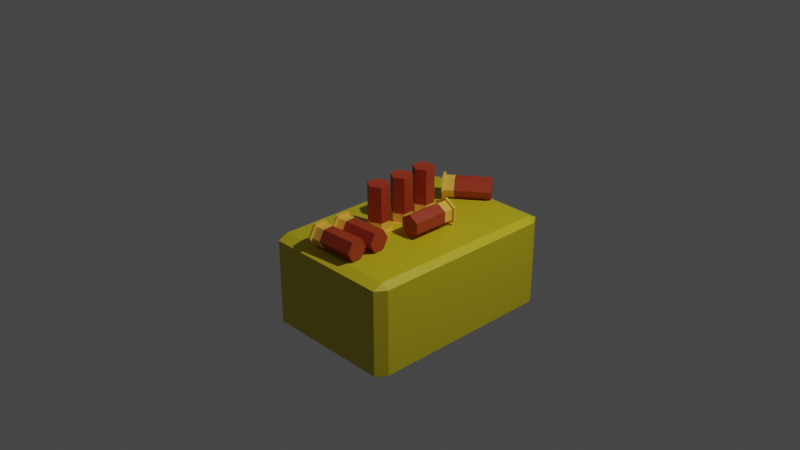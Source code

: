 # Source: ShotgunAmmo_Box.blend  (saved by Blender 2.90.8; exported with 4.5.12 LTS)
import bpy
from mathutils import Matrix  # noqa: F401  (used for matrix-valued properties, if any)

bpy.ops.wm.read_factory_settings(use_empty=True)
scene = bpy.context.scene
scene.name = 'Scene'

# ---- collections
col_collection = bpy.data.collections.new('Collection'); scene.collection.children.link(col_collection)

# ---- materials (node trees are filled in below, after node groups)
mat_yellow_shotgunammobox = bpy.data.materials.new('Yellow_ShotgunAmmoBox')
mat_yellow_shotgunammobox.alpha_threshold = 0.0
mat_yellow_shotgunammobox.use_transparent_shadow = False
mat_yellow_shotgunammobox.line_color = (0.0, 0.0, 0.0, 1.0)
mat_black_shotgunammobox = bpy.data.materials.new('Black_ShotgunAmmoBox')
mat_black_shotgunammobox.use_transparent_shadow = False
mat_yellowscreen_shotgunammobox = bpy.data.materials.new('YellowScreen_ShotgunAmmoBox')
mat_yellowscreen_shotgunammobox.use_transparent_shadow = False
mat_yellow_shotgunbullet = bpy.data.materials.new('Yellow_ShotgunBullet')
mat_yellow_shotgunbullet.use_transparent_shadow = False
mat_red_shotgunbullet = bpy.data.materials.new('Red_ShotgunBullet')
mat_red_shotgunbullet.use_transparent_shadow = False

# ---- material node trees
mat_yellow_shotgunammobox.use_nodes = True; mat_yellow_shotgunammobox.node_tree.nodes.clear()
_N = mat_yellow_shotgunammobox.node_tree.nodes; _L = mat_yellow_shotgunammobox.node_tree.links
n0 = _N.new('ShaderNodeOutputMaterial'); n0.name = 'Material Output'; n0.location = (300, 300)
n1 = _N.new('ShaderNodeBsdfPrincipled'); n1.name = 'Principled BSDF'; n1.location = (10, 300)
n1.distribution = 'GGX'
n1.subsurface_method = 'BURLEY'
n1.inputs[0].default_value = (0.6152, 0.5046, 0.0134, 1.0)
n1.inputs[2].default_value = 0.4
n1.inputs[3].default_value = 1.45
n1.inputs[27].default_value = (0.0, 0.0, 0.0, 1.0)
n1.inputs[28].default_value = 1.0
_L.new(n1.outputs[0], n0.inputs[0])
n0.is_active_output = True
mat_black_shotgunammobox.use_nodes = True; mat_black_shotgunammobox.node_tree.nodes.clear()
_N = mat_black_shotgunammobox.node_tree.nodes; _L = mat_black_shotgunammobox.node_tree.links
n0 = _N.new('ShaderNodeBsdfPrincipled'); n0.name = 'Principled BSDF'; n0.location = (10, 300)
n0.distribution = 'GGX'
n0.subsurface_method = 'BURLEY'
n0.inputs[0].default_value = (0.0, 0.0, 0.0, 1.0)
n0.inputs[3].default_value = 1.45
n0.inputs[27].default_value = (0.0, 0.0, 0.0, 1.0)
n0.inputs[28].default_value = 1.0
n1 = _N.new('ShaderNodeOutputMaterial'); n1.name = 'Material Output'; n1.location = (300, 300)
_L.new(n0.outputs[0], n1.inputs[0])
n1.is_active_output = True
mat_yellowscreen_shotgunammobox.use_nodes = True; mat_yellowscreen_shotgunammobox.node_tree.nodes.clear()
_N = mat_yellowscreen_shotgunammobox.node_tree.nodes; _L = mat_yellowscreen_shotgunammobox.node_tree.links
n0 = _N.new('ShaderNodeBsdfPrincipled'); n0.name = 'Principled BSDF'; n0.location = (10, 300)
n0.distribution = 'GGX'
n0.subsurface_method = 'BURLEY'
n0.inputs[0].default_value = (0.65, 0.533, 0.01396, 1.0)
n0.inputs[3].default_value = 1.45
n0.inputs[27].default_value = (0.0, 0.0, 0.0, 1.0)
n0.inputs[28].default_value = 1.0
n1 = _N.new('ShaderNodeOutputMaterial'); n1.name = 'Material Output'; n1.location = (300, 300)
_L.new(n0.outputs[0], n1.inputs[0])
n1.is_active_output = True
mat_yellow_shotgunbullet.use_nodes = True; mat_yellow_shotgunbullet.node_tree.nodes.clear()
_N = mat_yellow_shotgunbullet.node_tree.nodes; _L = mat_yellow_shotgunbullet.node_tree.links
n0 = _N.new('ShaderNodeBsdfPrincipled'); n0.name = 'Principled BSDF'; n0.location = (10, 300)
n0.distribution = 'GGX'
n0.subsurface_method = 'BURLEY'
n0.inputs[0].default_value = (1.0, 0.5647, 0.07227, 1.0)
n0.inputs[3].default_value = 1.45
n0.inputs[27].default_value = (0.0, 0.0, 0.0, 1.0)
n0.inputs[28].default_value = 1.0
n1 = _N.new('ShaderNodeOutputMaterial'); n1.name = 'Material Output'; n1.location = (300, 300)
_L.new(n0.outputs[0], n1.inputs[0])
n1.is_active_output = True
mat_red_shotgunbullet.use_nodes = True; mat_red_shotgunbullet.node_tree.nodes.clear()
_N = mat_red_shotgunbullet.node_tree.nodes; _L = mat_red_shotgunbullet.node_tree.links
n0 = _N.new('ShaderNodeBsdfPrincipled'); n0.name = 'Principled BSDF'; n0.location = (10, 300)
n0.distribution = 'GGX'
n0.subsurface_method = 'BURLEY'
n0.inputs[0].default_value = (0.4072, 0.04231, 0.01229, 1.0)
n0.inputs[3].default_value = 1.45
n0.inputs[27].default_value = (0.0, 0.0, 0.0, 1.0)
n0.inputs[28].default_value = 1.0
n1 = _N.new('ShaderNodeOutputMaterial'); n1.name = 'Material Output'; n1.location = (300, 300)
_L.new(n0.outputs[0], n1.inputs[0])
n1.is_active_output = True

# ---- world
world_world = bpy.data.worlds.new('World'); scene.world = world_world
world_world.use_nodes = True; world_world.node_tree.nodes.clear()
_N = world_world.node_tree.nodes; _L = world_world.node_tree.links
n0 = _N.new('ShaderNodeOutputWorld'); n0.name = 'World Output'; n0.location = (300, 300)
n1 = _N.new('ShaderNodeBackground'); n1.name = 'Background'; n1.location = (10, 300)
n1.inputs[0].default_value = (0.05088, 0.05088, 0.05088, 1.0)
_L.new(n1.outputs[0], n0.inputs[0])
n0.is_active_output = True
world_world.color = (0.05088, 0.05088, 0.05088)
world_world.use_sun_shadow = False
world_world.sun_shadow_jitter_overblur = 0.0

# ---- cameras
cam_camera = bpy.data.cameras.new('Camera')
cam_camera.clip_end = 100.0
cam_camera.ortho_scale = 7.314

# ---- lights
light_light = bpy.data.lights.new('Light', 'POINT')
light_light.transmission_factor = 0.0
light_light.energy = 1000.0
light_light.shadow_soft_size = 0.1
light_light.shadow_maximum_resolution = 0.006
light_light.use_absolute_resolution = True

# ---- meshes
me_cube = bpy.data.meshes.new('Cube')
me_cube.from_pydata([(0.7816, 1.207, -0.1069), (0.7816, 1.093, -0.05473), (0.8598, 1.093, -0.1069), (0.7816, 1.093, -1.093), (0.7816, 1.207, -1.04), (0.8598, 1.093, -1.04), (0.8598, -0.9484, -0.1069), (0.7816, -0.9484, -0.05473), (0.7816, -1.062, -0.1069), (0.8598, -0.9484, -1.04), (0.7816, -1.062, -1.04), (0.7816, -0.9484, -1.093), (-0.6194, 1.207, -0.1069), (-0.6977, 1.093, -0.1069), (-0.6194, 1.093, -0.05473), (-0.6977, 1.093, -1.04), (-0.6194, 1.207, -1.04), (-0.6194, 1.093, -1.093), (-0.6977, -0.9484, -0.1069), (-0.6194, -1.062, -0.1069), (-0.6194, -0.9484, -0.05473), (-0.6194, -0.9484, -1.093), (-0.6194, -1.062, -1.04), (-0.6977, -0.9484, -1.04), (-0.06135, -0.07308, -0.07677), (-0.06135, -0.1017, -0.04996), (0.06675, -0.147, -0.07677), (0.04198, -0.1613, -0.04996), (0.06674, -0.295, -0.07677), (0.04198, -0.2807, -0.04996), (-0.06135, -0.3689, -0.07677), (-0.06135, -0.3403, -0.04996), (-0.1894, -0.295, -0.07677), (-0.1647, -0.2807, -0.04996), (-0.1894, -0.147, -0.07677), (-0.1647, -0.1613, -0.04996), (0.06675, -0.147, -0.04996), (-0.06135, -0.07308, -0.04996), (0.06674, -0.295, -0.04996), (-0.06135, -0.3689, -0.04996), (-0.1894, -0.295, -0.04996), (-0.1894, -0.147, -0.04996), (0.04198, -0.1613, 0.4443), (-0.06135, -0.1017, 0.4443), (0.04198, -0.2807, 0.4443), (-0.06135, -0.3403, 0.4443), (-0.1647, -0.2807, 0.4443), (-0.1647, -0.1613, 0.4443), (-0.1647, -0.1613, 0.0513), (-0.06135, -0.1017, 0.0513), (-0.06135, -0.3403, 0.0513), (-0.1647, -0.2807, 0.0513), (0.04198, -0.1613, 0.0513), (0.04198, -0.2807, 0.0513), (-0.06135, 0.2404, -0.07677), (-0.06135, 0.2118, -0.04996), (0.06675, 0.1664, -0.07677), (0.04198, 0.1521, -0.04996), (0.06674, 0.01852, -0.07677), (0.04198, 0.03282, -0.04996), (-0.06135, -0.05544, -0.07677), (-0.06135, -0.02684, -0.04996), (-0.1894, 0.01852, -0.07677), (-0.1647, 0.03282, -0.04996), (-0.1894, 0.1664, -0.07677), (-0.1647, 0.1521, -0.04996), (0.06675, 0.1664, -0.04996), (-0.06135, 0.2404, -0.04996), (0.06674, 0.01852, -0.04996), (-0.06135, -0.05544, -0.04996), (-0.1894, 0.01852, -0.04996), (-0.1894, 0.1664, -0.04996), (0.04198, 0.1521, 0.4443), (-0.06135, 0.2118, 0.4443), (0.04198, 0.03282, 0.4443), (-0.06135, -0.02684, 0.4443), (-0.1647, 0.03282, 0.4443), (-0.1647, 0.1521, 0.4443), (-0.1647, 0.1521, 0.0513), (-0.06135, 0.2118, 0.0513), (-0.06135, -0.02684, 0.0513), (-0.1647, 0.03282, 0.0513), (0.04198, 0.1521, 0.0513), (0.04198, 0.03282, 0.0513), (0.3033, 0.376, 0.2242), (0.3033, 0.3492, 0.1956), (0.4314, 0.376, 0.1502), (0.4066, 0.3492, 0.1359), (0.4314, 0.376, 0.002306), (0.4066, 0.3492, 0.0166), (0.3033, 0.376, -0.07165), (0.3033, 0.3492, -0.04305), (0.1752, 0.376, 0.002306), (0.1999, 0.3492, 0.0166), (0.1752, 0.376, 0.1502), (0.1999, 0.3492, 0.1359), (0.4314, 0.3492, 0.1502), (0.3033, 0.3492, 0.2242), (0.4314, 0.3492, 0.002306), (0.3033, 0.3492, -0.07165), (0.1752, 0.3492, 0.002306), (0.1752, 0.3492, 0.1502), (0.4066, -0.145, 0.1359), (0.3033, -0.145, 0.1956), (0.4066, -0.145, 0.0166), (0.3033, -0.145, -0.04305), (0.1999, -0.145, 0.0166), (0.1999, -0.145, 0.1359), (0.1999, 0.2479, 0.1359), (0.3033, 0.2479, 0.1956), (0.3033, 0.2479, -0.04305), (0.1999, 0.2479, 0.0166), (0.4066, 0.2479, 0.1359), (0.4066, 0.2479, 0.0166), (-0.06135, 0.5474, -0.07677), (-0.06135, 0.5188, -0.04996), (0.06675, 0.4735, -0.07677), (0.04198, 0.4592, -0.04996), (0.06674, 0.3256, -0.07677), (0.04198, 0.3399, -0.04996), (-0.06135, 0.2516, -0.07677), (-0.06135, 0.2802, -0.04996), (-0.1894, 0.3256, -0.07677), (-0.1647, 0.3399, -0.04996), (-0.1894, 0.4735, -0.07677), (-0.1647, 0.4592, -0.04996), (0.06675, 0.4735, -0.04996), (-0.06135, 0.5474, -0.04996), (0.06674, 0.3256, -0.04996), (-0.06135, 0.2516, -0.04996), (-0.1894, 0.3256, -0.04996), (-0.1894, 0.4735, -0.04996), (0.04198, 0.4592, 0.4443), (-0.06135, 0.5188, 0.4443), (0.04198, 0.3399, 0.4443), (-0.06135, 0.2802, 0.4443), (-0.1647, 0.3399, 0.4443), (-0.1647, 0.4592, 0.4443), (-0.1647, 0.4592, 0.0513), (-0.06135, 0.5188, 0.0513), (-0.06135, 0.2802, 0.0513), (-0.1647, 0.3399, 0.0513), (0.04198, 0.4592, 0.0513), (0.04198, 0.3399, 0.0513), (-0.2633, 0.9183, 0.06378), (-0.2245, 0.9124, 0.06378), (-0.2175, 0.8602, -0.06432), (-0.1876, 0.8655, -0.03955), (-0.1261, 0.7439, -0.06432), (-0.1138, 0.7717, -0.03955), (-0.08035, 0.6858, 0.06378), (-0.07696, 0.7248, 0.06378), (-0.1261, 0.7439, 0.1919), (-0.1138, 0.7717, 0.1671), (-0.2175, 0.8602, 0.1919), (-0.1876, 0.8655, 0.1671), (-0.1965, 0.8767, -0.06432), (-0.2422, 0.9349, 0.06378), (-0.105, 0.7605, -0.06432), (-0.05928, 0.7024, 0.06378), (-0.105, 0.7605, 0.1919), (-0.1965, 0.8767, 0.1919), (0.2008, 1.171, -0.03955), (0.1639, 1.218, 0.06378), (0.2746, 1.077, -0.03955), (0.3115, 1.03, 0.06378), (0.2746, 1.077, 0.1671), (0.2008, 1.171, 0.1671), (-0.108, 0.9281, 0.1671), (-0.1449, 0.975, 0.06378), (0.002622, 0.7875, 0.06378), (-0.03427, 0.8343, 0.1671), (-0.108, 0.9281, -0.03955), (-0.03427, 0.8343, -0.03955), (-0.2136, -0.726, 0.06378), (-0.1851, -0.7529, 0.06378), (-0.2092, -0.7998, -0.06432), (-0.1816, -0.8125, -0.03955), (-0.2003, -0.9474, -0.06432), (-0.1744, -0.9316, -0.03955), (-0.1959, -1.021, 0.06378), (-0.1708, -0.9911, 0.06378), (-0.2003, -0.9474, 0.1919), (-0.1744, -0.9316, 0.1671), (-0.2092, -0.7998, 0.1919), (-0.1816, -0.8125, 0.1671), (-0.1824, -0.7982, -0.06432), (-0.1869, -0.7244, 0.06378), (-0.1735, -0.9458, -0.06432), (-0.1691, -1.02, 0.06378), (-0.1735, -0.9458, 0.1919), (-0.1824, -0.7982, 0.1919), (0.3118, -0.7828, -0.03955), (0.3082, -0.7233, 0.06378), (0.3189, -0.9019, -0.03955), (0.3225, -0.9615, 0.06378), (0.3189, -0.9019, 0.1671), (0.3118, -0.7828, 0.1671), (-0.08048, -0.8064, 0.1671), (-0.08406, -0.7468, 0.06378), (-0.06975, -0.985, 0.06378), (-0.07333, -0.9255, 0.1671), (-0.08048, -0.8064, -0.03955), (-0.07333, -0.9255, -0.03955), (-0.2074, -0.4489, 0.06378), (-0.1789, -0.4759, 0.06378), (-0.203, -0.5227, -0.06432), (-0.1754, -0.5354, -0.03955), (-0.1941, -0.6704, -0.06432), (-0.1682, -0.6545, -0.03955), (-0.1897, -0.7442, 0.06378), (-0.1646, -0.7141, 0.06378), (-0.1941, -0.6704, 0.1919), (-0.1682, -0.6545, 0.1671), (-0.203, -0.5227, 0.1919), (-0.1754, -0.5354, 0.1671), (-0.1762, -0.5211, -0.06432), (-0.1806, -0.4473, 0.06378), (-0.1673, -0.6688, -0.06432), (-0.1629, -0.7426, 0.06378), (-0.1673, -0.6688, 0.1919), (-0.1762, -0.5211, 0.1919), (0.318, -0.5058, -0.03955), (0.3144, -0.4462, 0.06378), (0.3251, -0.6249, -0.03955), (0.3287, -0.6844, 0.06378), (0.3251, -0.6249, 0.1671), (0.318, -0.5058, 0.1671), (-0.07427, -0.5293, 0.1671), (-0.07785, -0.4698, 0.06378), (-0.06354, -0.708, 0.06378), (-0.06712, -0.6484, 0.1671), (-0.07427, -0.5293, -0.03955), (-0.06712, -0.6484, -0.03955)], [], [(17, 3, 11, 21), (23, 18, 13, 15), (10, 8, 19, 22), (1, 14, 20, 7), (5, 2, 6, 9), (0, 1, 2), (3, 4, 5), (6, 7, 8), (9, 10, 11), (12, 13, 14), (15, 16, 17), (18, 19, 20), (21, 22, 23), (17, 21, 23, 15), (3, 17, 16, 4), (2, 5, 4, 0), (22, 19, 18, 23), (8, 10, 9, 6), (12, 16, 15, 13), (7, 20, 19, 8), (1, 7, 6, 2), (21, 11, 10, 22), (20, 14, 13, 18), (14, 1, 0, 12), (11, 3, 5, 9), (16, 12, 0, 4), (24, 37, 36, 26), (26, 36, 38, 28), (28, 38, 39, 30), (30, 39, 40, 32), (49, 48, 47, 43), (32, 40, 41, 34), (34, 41, 37, 24), (24, 26, 28, 30, 32, 34), (25, 27, 36, 37), (27, 29, 38, 36), (29, 31, 39, 38), (31, 33, 40, 39), (33, 35, 41, 40), (35, 25, 37, 41), (42, 43, 47, 46, 45, 44), (51, 50, 45, 46), (53, 52, 42, 44), (48, 51, 46, 47), (50, 53, 44, 45), (52, 49, 43, 42), (27, 25, 49, 52), (31, 29, 53, 50), (35, 33, 51, 48), (29, 27, 52, 53), (33, 31, 50, 51), (25, 35, 48, 49), (54, 67, 66, 56), (56, 66, 68, 58), (58, 68, 69, 60), (60, 69, 70, 62), (79, 78, 77, 73), (62, 70, 71, 64), (64, 71, 67, 54), (54, 56, 58, 60, 62, 64), (55, 57, 66, 67), (57, 59, 68, 66), (59, 61, 69, 68), (61, 63, 70, 69), (63, 65, 71, 70), (65, 55, 67, 71), (72, 73, 77, 76, 75, 74), (81, 80, 75, 76), (83, 82, 72, 74), (78, 81, 76, 77), (80, 83, 74, 75), (82, 79, 73, 72), (57, 55, 79, 82), (61, 59, 83, 80), (65, 63, 81, 78), (59, 57, 82, 83), (63, 61, 80, 81), (55, 65, 78, 79), (84, 97, 96, 86), (86, 96, 98, 88), (88, 98, 99, 90), (90, 99, 100, 92), (109, 108, 107, 103), (92, 100, 101, 94), (94, 101, 97, 84), (84, 86, 88, 90, 92, 94), (85, 87, 96, 97), (87, 89, 98, 96), (89, 91, 99, 98), (91, 93, 100, 99), (93, 95, 101, 100), (95, 85, 97, 101), (102, 103, 107, 106, 105, 104), (111, 110, 105, 106), (113, 112, 102, 104), (108, 111, 106, 107), (110, 113, 104, 105), (112, 109, 103, 102), (87, 85, 109, 112), (91, 89, 113, 110), (95, 93, 111, 108), (89, 87, 112, 113), (93, 91, 110, 111), (85, 95, 108, 109), (114, 127, 126, 116), (116, 126, 128, 118), (118, 128, 129, 120), (120, 129, 130, 122), (139, 138, 137, 133), (122, 130, 131, 124), (124, 131, 127, 114), (114, 116, 118, 120, 122, 124), (115, 117, 126, 127), (117, 119, 128, 126), (119, 121, 129, 128), (121, 123, 130, 129), (123, 125, 131, 130), (125, 115, 127, 131), (132, 133, 137, 136, 135, 134), (141, 140, 135, 136), (143, 142, 132, 134), (138, 141, 136, 137), (140, 143, 134, 135), (142, 139, 133, 132), (117, 115, 139, 142), (121, 119, 143, 140), (125, 123, 141, 138), (119, 117, 142, 143), (123, 121, 140, 141), (115, 125, 138, 139), (144, 157, 156, 146), (146, 156, 158, 148), (148, 158, 159, 150), (150, 159, 160, 152), (169, 168, 167, 163), (152, 160, 161, 154), (154, 161, 157, 144), (144, 146, 148, 150, 152, 154), (145, 147, 156, 157), (147, 149, 158, 156), (149, 151, 159, 158), (151, 153, 160, 159), (153, 155, 161, 160), (155, 145, 157, 161), (162, 163, 167, 166, 165, 164), (171, 170, 165, 166), (173, 172, 162, 164), (168, 171, 166, 167), (170, 173, 164, 165), (172, 169, 163, 162), (147, 145, 169, 172), (151, 149, 173, 170), (155, 153, 171, 168), (149, 147, 172, 173), (153, 151, 170, 171), (145, 155, 168, 169), (174, 187, 186, 176), (176, 186, 188, 178), (178, 188, 189, 180), (180, 189, 190, 182), (199, 198, 197, 193), (182, 190, 191, 184), (184, 191, 187, 174), (174, 176, 178, 180, 182, 184), (175, 177, 186, 187), (177, 179, 188, 186), (179, 181, 189, 188), (181, 183, 190, 189), (183, 185, 191, 190), (185, 175, 187, 191), (192, 193, 197, 196, 195, 194), (201, 200, 195, 196), (203, 202, 192, 194), (198, 201, 196, 197), (200, 203, 194, 195), (202, 199, 193, 192), (177, 175, 199, 202), (181, 179, 203, 200), (185, 183, 201, 198), (179, 177, 202, 203), (183, 181, 200, 201), (175, 185, 198, 199), (204, 217, 216, 206), (206, 216, 218, 208), (208, 218, 219, 210), (210, 219, 220, 212), (229, 228, 227, 223), (212, 220, 221, 214), (214, 221, 217, 204), (204, 206, 208, 210, 212, 214), (205, 207, 216, 217), (207, 209, 218, 216), (209, 211, 219, 218), (211, 213, 220, 219), (213, 215, 221, 220), (215, 205, 217, 221), (222, 223, 227, 226, 225, 224), (231, 230, 225, 226), (233, 232, 222, 224), (228, 231, 226, 227), (230, 233, 224, 225), (232, 229, 223, 222), (207, 205, 229, 232), (211, 209, 233, 230), (215, 213, 231, 228), (209, 207, 232, 233), (213, 211, 230, 231), (205, 215, 228, 229)])
me_cube.polygons.foreach_set('material_index', [0, 0, 0, 0, 0, 2, 2, 2, 2, 2, 2, 2, 2, 2, 2, 2, 2, 2, 2, 2, 2, 2, 2, 2, 2, 0, 3, 3, 3, 3, 4, 3, 3, 3, 3, 3, 3, 3, 3, 3, 4, 4, 4, 4, 4, 4, 3, 3, 3, 3, 3, 3, 3, 3, 3, 3, 4, 3, 3, 3, 3, 3, 3, 3, 3, 3, 4, 4, 4, 4, 4, 4, 3, 3, 3, 3, 3, 3, 3, 3, 3, 3, 4, 3, 3, 3, 3, 3, 3, 3, 3, 3, 4, 4, 4, 4, 4, 4, 3, 3, 3, 3, 3, 3, 3, 3, 3, 3, 4, 3, 3, 3, 3, 3, 3, 3, 3, 3, 4, 4, 4, 4, 4, 4, 3, 3, 3, 3, 3, 3, 3, 3, 3, 3, 4, 3, 3, 3, 3, 3, 3, 3, 3, 3, 4, 4, 4, 4, 4, 4, 3, 3, 3, 3, 3, 3, 3, 3, 3, 3, 4, 3, 3, 3, 3, 3, 3, 3, 3, 3, 4, 4, 4, 4, 4, 4, 3, 3, 3, 3, 3, 3, 3, 3, 3, 3, 4, 3, 3, 3, 3, 3, 3, 3, 3, 3, 4, 4, 4, 4, 4, 4, 3, 3, 3, 3, 3, 3])
_uv = me_cube.uv_layers.new(name='UVMap')
_uv.uv.foreach_set('vector', [0.1376, 0.5126, 0.3624, 0.5126, 0.3624, 0.7374, 0.1376, 0.7374, 0.3876, 0.01256, 0.6124, 0.01256, 0.6124, 0.2374, 0.3876, 0.2374, 0.3876, 0.7626, 0.6124, 0.7626, 0.6124, 0.9874, 0.3876, 0.9874, 0.6376, 0.5126, 0.8624, 0.5126, 0.8624, 0.7374, 0.6376, 0.7374, 0.3876, 0.5126, 0.6124, 0.5126, 0.6124, 0.7374, 0.3876, 0.7374, 0.6124, 0.4874, 0.625, 0.4874, 0.6124, 0.5, 0.375, 0.4874, 0.375, 0.4874, 0.3876, 0.5, 0.6124, 0.7374, 0.625, 0.7374, 0.6124, 0.75, 0.3876, 0.75, 0.375, 0.7626, 0.375, 0.7626, 0.6124, 0.25, 0.6124, 0.25, 0.625, 0.2374, 0.3876, 0.2374, 0.3876, 0.25, 0.375, 0.2374, 0.6124, 0.01256, 0.6124, 0.0, 0.625, 0.01256, 0.375, 0.9874, 0.375, 0.9874, 0.3876, 1.0, 0.375, 0.2374, 0.375, 0.01256, 0.3876, 0.01256, 0.3876, 0.2374, 0.375, 0.4874, 0.375, 0.2626, 0.3876, 0.2626, 0.3876, 0.4874, 0.6124, 0.5126, 0.3876, 0.5126, 0.3876, 0.4874, 0.6124, 0.4874, 0.3876, 0.0, 0.6124, 0.0, 0.6124, 0.01256, 0.3876, 0.01256, 0.6124, 0.7626, 0.3876, 0.7626, 0.3876, 0.7374, 0.6124, 0.7374, 0.6124, 0.2626, 0.3876, 0.2626, 0.3876, 0.2374, 0.6124, 0.2374, 0.625, 0.7626, 0.625, 0.9874, 0.6124, 0.9874, 0.6124, 0.7626, 0.6376, 0.5126, 0.6376, 0.7374, 0.6124, 0.7374, 0.6124, 0.5126, 0.375, 0.9874, 0.375, 0.7626, 0.3876, 0.7626, 0.3876, 0.9874, 0.625, 0.01256, 0.625, 0.2374, 0.6124, 0.2374, 0.6124, 0.01256, 0.625, 0.2626, 0.625, 0.4874, 0.6124, 0.4874, 0.6124, 0.2626, 0.3624, 0.7374, 0.3624, 0.5126, 0.3876, 0.5126, 0.3876, 0.7374, 0.3876, 0.2626, 0.6124, 0.2626, 0.6124, 0.4874, 0.3876, 0.4874, 1.0, 0.5, 1.0, 1.0, 0.8333, 1.0, 0.8333, 0.5, 0.8333, 0.5, 0.8333, 1.0, 0.6667, 1.0, 0.6667, 0.5, 0.6667, 0.5, 0.6667, 1.0, 0.5, 1.0, 0.5, 0.5, 0.5, 0.5, 0.5, 1.0, 0.3333, 1.0, 0.3333, 0.5, 0.25, 0.4436, 0.08234, 0.3468, 0.08234, 0.3468, 0.25, 0.4436, 0.3333, 0.5, 0.3333, 1.0, 0.1667, 1.0, 0.1667, 0.5, 0.1667, 0.5, 0.1667, 1.0, -8.941e-08, 1.0, -8.941e-08, 0.5, 0.75, 0.49, 0.9578, 0.37, 0.9578, 0.13, 0.75, 0.01, 0.5422, 0.13, 0.5422, 0.37, 0.25, 0.4436, 0.4177, 0.3468, 0.4578, 0.37, 0.25, 0.49, 0.4177, 0.3468, 0.4177, 0.1532, 0.4578, 0.13, 0.4578, 0.37, 0.4177, 0.1532, 0.25, 0.0564, 0.25, 0.01, 0.4578, 0.13, 0.25, 0.0564, 0.08234, 0.1532, 0.04215, 0.13, 0.25, 0.01, 0.08234, 0.1532, 0.08234, 0.3468, 0.04215, 0.37, 0.04215, 0.13, 0.08234, 0.3468, 0.25, 0.4436, 0.25, 0.49, 0.04215, 0.37, 0.4177, 0.3468, 0.25, 0.4436, 0.08234, 0.3468, 0.08234, 0.1532, 0.25, 0.0564, 0.4177, 0.1532, 0.08234, 0.1532, 0.25, 0.0564, 0.25, 0.0564, 0.08234, 0.1532, 0.4177, 0.1532, 0.4177, 0.3468, 0.4177, 0.3468, 0.4177, 0.1532, 0.08234, 0.3468, 0.08234, 0.1532, 0.08234, 0.1532, 0.08234, 0.3468, 0.25, 0.0564, 0.4177, 0.1532, 0.4177, 0.1532, 0.25, 0.0564, 0.4177, 0.3468, 0.25, 0.4436, 0.25, 0.4436, 0.4177, 0.3468, 0.4177, 0.3468, 0.25, 0.4436, 0.25, 0.4436, 0.4177, 0.3468, 0.25, 0.0564, 0.4177, 0.1532, 0.4177, 0.1532, 0.25, 0.0564, 0.08234, 0.3468, 0.08234, 0.1532, 0.08234, 0.1532, 0.08234, 0.3468, 0.4177, 0.1532, 0.4177, 0.3468, 0.4177, 0.3468, 0.4177, 0.1532, 0.08234, 0.1532, 0.25, 0.0564, 0.25, 0.0564, 0.08234, 0.1532, 0.25, 0.4436, 0.08234, 0.3468, 0.08234, 0.3468, 0.25, 0.4436, 1.0, 0.5, 1.0, 1.0, 0.8333, 1.0, 0.8333, 0.5, 0.8333, 0.5, 0.8333, 1.0, 0.6667, 1.0, 0.6667, 0.5, 0.6667, 0.5, 0.6667, 1.0, 0.5, 1.0, 0.5, 0.5, 0.5, 0.5, 0.5, 1.0, 0.3333, 1.0, 0.3333, 0.5, 0.25, 0.4436, 0.08234, 0.3468, 0.08234, 0.3468, 0.25, 0.4436, 0.3333, 0.5, 0.3333, 1.0, 0.1667, 1.0, 0.1667, 0.5, 0.1667, 0.5, 0.1667, 1.0, -8.941e-08, 1.0, -8.941e-08, 0.5, 0.75, 0.49, 0.9578, 0.37, 0.9578, 0.13, 0.75, 0.01, 0.5422, 0.13, 0.5422, 0.37, 0.25, 0.4436, 0.4177, 0.3468, 0.4578, 0.37, 0.25, 0.49, 0.4177, 0.3468, 0.4177, 0.1532, 0.4578, 0.13, 0.4578, 0.37, 0.4177, 0.1532, 0.25, 0.0564, 0.25, 0.01, 0.4578, 0.13, 0.25, 0.0564, 0.08234, 0.1532, 0.04215, 0.13, 0.25, 0.01, 0.08234, 0.1532, 0.08234, 0.3468, 0.04215, 0.37, 0.04215, 0.13, 0.08234, 0.3468, 0.25, 0.4436, 0.25, 0.49, 0.04215, 0.37, 0.4177, 0.3468, 0.25, 0.4436, 0.08234, 0.3468, 0.08234, 0.1532, 0.25, 0.0564, 0.4177, 0.1532, 0.08234, 0.1532, 0.25, 0.0564, 0.25, 0.0564, 0.08234, 0.1532, 0.4177, 0.1532, 0.4177, 0.3468, 0.4177, 0.3468, 0.4177, 0.1532, 0.08234, 0.3468, 0.08234, 0.1532, 0.08234, 0.1532, 0.08234, 0.3468, 0.25, 0.0564, 0.4177, 0.1532, 0.4177, 0.1532, 0.25, 0.0564, 0.4177, 0.3468, 0.25, 0.4436, 0.25, 0.4436, 0.4177, 0.3468, 0.4177, 0.3468, 0.25, 0.4436, 0.25, 0.4436, 0.4177, 0.3468, 0.25, 0.0564, 0.4177, 0.1532, 0.4177, 0.1532, 0.25, 0.0564, 0.08234, 0.3468, 0.08234, 0.1532, 0.08234, 0.1532, 0.08234, 0.3468, 0.4177, 0.1532, 0.4177, 0.3468, 0.4177, 0.3468, 0.4177, 0.1532, 0.08234, 0.1532, 0.25, 0.0564, 0.25, 0.0564, 0.08234, 0.1532, 0.25, 0.4436, 0.08234, 0.3468, 0.08234, 0.3468, 0.25, 0.4436, 1.0, 0.5, 1.0, 1.0, 0.8333, 1.0, 0.8333, 0.5, 0.8333, 0.5, 0.8333, 1.0, 0.6667, 1.0, 0.6667, 0.5, 0.6667, 0.5, 0.6667, 1.0, 0.5, 1.0, 0.5, 0.5, 0.5, 0.5, 0.5, 1.0, 0.3333, 1.0, 0.3333, 0.5, 0.25, 0.4436, 0.08234, 0.3468, 0.08234, 0.3468, 0.25, 0.4436, 0.3333, 0.5, 0.3333, 1.0, 0.1667, 1.0, 0.1667, 0.5, 0.1667, 0.5, 0.1667, 1.0, -8.941e-08, 1.0, -8.941e-08, 0.5, 0.75, 0.49, 0.9578, 0.37, 0.9578, 0.13, 0.75, 0.01, 0.5422, 0.13, 0.5422, 0.37, 0.25, 0.4436, 0.4177, 0.3468, 0.4578, 0.37, 0.25, 0.49, 0.4177, 0.3468, 0.4177, 0.1532, 0.4578, 0.13, 0.4578, 0.37, 0.4177, 0.1532, 0.25, 0.0564, 0.25, 0.01, 0.4578, 0.13, 0.25, 0.0564, 0.08234, 0.1532, 0.04215, 0.13, 0.25, 0.01, 0.08234, 0.1532, 0.08234, 0.3468, 0.04215, 0.37, 0.04215, 0.13, 0.08234, 0.3468, 0.25, 0.4436, 0.25, 0.49, 0.04215, 0.37, 0.4177, 0.3468, 0.25, 0.4436, 0.08234, 0.3468, 0.08234, 0.1532, 0.25, 0.0564, 0.4177, 0.1532, 0.08234, 0.1532, 0.25, 0.0564, 0.25, 0.0564, 0.08234, 0.1532, 0.4177, 0.1532, 0.4177, 0.3468, 0.4177, 0.3468, 0.4177, 0.1532, 0.08234, 0.3468, 0.08234, 0.1532, 0.08234, 0.1532, 0.08234, 0.3468, 0.25, 0.0564, 0.4177, 0.1532, 0.4177, 0.1532, 0.25, 0.0564, 0.4177, 0.3468, 0.25, 0.4436, 0.25, 0.4436, 0.4177, 0.3468, 0.4177, 0.3468, 0.25, 0.4436, 0.25, 0.4436, 0.4177, 0.3468, 0.25, 0.0564, 0.4177, 0.1532, 0.4177, 0.1532, 0.25, 0.0564, 0.08234, 0.3468, 0.08234, 0.1532, 0.08234, 0.1532, 0.08234, 0.3468, 0.4177, 0.1532, 0.4177, 0.3468, 0.4177, 0.3468, 0.4177, 0.1532, 0.08234, 0.1532, 0.25, 0.0564, 0.25, 0.0564, 0.08234, 0.1532, 0.25, 0.4436, 0.08234, 0.3468, 0.08234, 0.3468, 0.25, 0.4436, 1.0, 0.5, 1.0, 1.0, 0.8333, 1.0, 0.8333, 0.5, 0.8333, 0.5, 0.8333, 1.0, 0.6667, 1.0, 0.6667, 0.5, 0.6667, 0.5, 0.6667, 1.0, 0.5, 1.0, 0.5, 0.5, 0.5, 0.5, 0.5, 1.0, 0.3333, 1.0, 0.3333, 0.5, 0.25, 0.4436, 0.08234, 0.3468, 0.08234, 0.3468, 0.25, 0.4436, 0.3333, 0.5, 0.3333, 1.0, 0.1667, 1.0, 0.1667, 0.5, 0.1667, 0.5, 0.1667, 1.0, -8.941e-08, 1.0, -8.941e-08, 0.5, 0.75, 0.49, 0.9578, 0.37, 0.9578, 0.13, 0.75, 0.01, 0.5422, 0.13, 0.5422, 0.37, 0.25, 0.4436, 0.4177, 0.3468, 0.4578, 0.37, 0.25, 0.49, 0.4177, 0.3468, 0.4177, 0.1532, 0.4578, 0.13, 0.4578, 0.37, 0.4177, 0.1532, 0.25, 0.0564, 0.25, 0.01, 0.4578, 0.13, 0.25, 0.0564, 0.08234, 0.1532, 0.04215, 0.13, 0.25, 0.01, 0.08234, 0.1532, 0.08234, 0.3468, 0.04215, 0.37, 0.04215, 0.13, 0.08234, 0.3468, 0.25, 0.4436, 0.25, 0.49, 0.04215, 0.37, 0.4177, 0.3468, 0.25, 0.4436, 0.08234, 0.3468, 0.08234, 0.1532, 0.25, 0.0564, 0.4177, 0.1532, 0.08234, 0.1532, 0.25, 0.0564, 0.25, 0.0564, 0.08234, 0.1532, 0.4177, 0.1532, 0.4177, 0.3468, 0.4177, 0.3468, 0.4177, 0.1532, 0.08234, 0.3468, 0.08234, 0.1532, 0.08234, 0.1532, 0.08234, 0.3468, 0.25, 0.0564, 0.4177, 0.1532, 0.4177, 0.1532, 0.25, 0.0564, 0.4177, 0.3468, 0.25, 0.4436, 0.25, 0.4436, 0.4177, 0.3468, 0.4177, 0.3468, 0.25, 0.4436, 0.25, 0.4436, 0.4177, 0.3468, 0.25, 0.0564, 0.4177, 0.1532, 0.4177, 0.1532, 0.25, 0.0564, 0.08234, 0.3468, 0.08234, 0.1532, 0.08234, 0.1532, 0.08234, 0.3468, 0.4177, 0.1532, 0.4177, 0.3468, 0.4177, 0.3468, 0.4177, 0.1532, 0.08234, 0.1532, 0.25, 0.0564, 0.25, 0.0564, 0.08234, 0.1532, 0.25, 0.4436, 0.08234, 0.3468, 0.08234, 0.3468, 0.25, 0.4436, 1.0, 0.5, 1.0, 1.0, 0.8333, 1.0, 0.8333, 0.5, 0.8333, 0.5, 0.8333, 1.0, 0.6667, 1.0, 0.6667, 0.5, 0.6667, 0.5, 0.6667, 1.0, 0.5, 1.0, 0.5, 0.5, 0.5, 0.5, 0.5, 1.0, 0.3333, 1.0, 0.3333, 0.5, 0.25, 0.4436, 0.08234, 0.3468, 0.08234, 0.3468, 0.25, 0.4436, 0.3333, 0.5, 0.3333, 1.0, 0.1667, 1.0, 0.1667, 0.5, 0.1667, 0.5, 0.1667, 1.0, -8.941e-08, 1.0, -8.941e-08, 0.5, 0.75, 0.49, 0.9578, 0.37, 0.9578, 0.13, 0.75, 0.01, 0.5422, 0.13, 0.5422, 0.37, 0.25, 0.4436, 0.4177, 0.3468, 0.4578, 0.37, 0.25, 0.49, 0.4177, 0.3468, 0.4177, 0.1532, 0.4578, 0.13, 0.4578, 0.37, 0.4177, 0.1532, 0.25, 0.0564, 0.25, 0.01, 0.4578, 0.13, 0.25, 0.0564, 0.08234, 0.1532, 0.04215, 0.13, 0.25, 0.01, 0.08234, 0.1532, 0.08234, 0.3468, 0.04215, 0.37, 0.04215, 0.13, 0.08234, 0.3468, 0.25, 0.4436, 0.25, 0.49, 0.04215, 0.37, 0.4177, 0.3468, 0.25, 0.4436, 0.08234, 0.3468, 0.08234, 0.1532, 0.25, 0.0564, 0.4177, 0.1532, 0.08234, 0.1532, 0.25, 0.0564, 0.25, 0.0564, 0.08234, 0.1532, 0.4177, 0.1532, 0.4177, 0.3468, 0.4177, 0.3468, 0.4177, 0.1532, 0.08234, 0.3468, 0.08234, 0.1532, 0.08234, 0.1532, 0.08234, 0.3468, 0.25, 0.0564, 0.4177, 0.1532, 0.4177, 0.1532, 0.25, 0.0564, 0.4177, 0.3468, 0.25, 0.4436, 0.25, 0.4436, 0.4177, 0.3468, 0.4177, 0.3468, 0.25, 0.4436, 0.25, 0.4436, 0.4177, 0.3468, 0.25, 0.0564, 0.4177, 0.1532, 0.4177, 0.1532, 0.25, 0.0564, 0.08234, 0.3468, 0.08234, 0.1532, 0.08234, 0.1532, 0.08234, 0.3468, 0.4177, 0.1532, 0.4177, 0.3468, 0.4177, 0.3468, 0.4177, 0.1532, 0.08234, 0.1532, 0.25, 0.0564, 0.25, 0.0564, 0.08234, 0.1532, 0.25, 0.4436, 0.08234, 0.3468, 0.08234, 0.3468, 0.25, 0.4436, 1.0, 0.5, 1.0, 1.0, 0.8333, 1.0, 0.8333, 0.5, 0.8333, 0.5, 0.8333, 1.0, 0.6667, 1.0, 0.6667, 0.5, 0.6667, 0.5, 0.6667, 1.0, 0.5, 1.0, 0.5, 0.5, 0.5, 0.5, 0.5, 1.0, 0.3333, 1.0, 0.3333, 0.5, 0.25, 0.4436, 0.08234, 0.3468, 0.08234, 0.3468, 0.25, 0.4436, 0.3333, 0.5, 0.3333, 1.0, 0.1667, 1.0, 0.1667, 0.5, 0.1667, 0.5, 0.1667, 1.0, -8.941e-08, 1.0, -8.941e-08, 0.5, 0.75, 0.49, 0.9578, 0.37, 0.9578, 0.13, 0.75, 0.01, 0.5422, 0.13, 0.5422, 0.37, 0.25, 0.4436, 0.4177, 0.3468, 0.4578, 0.37, 0.25, 0.49, 0.4177, 0.3468, 0.4177, 0.1532, 0.4578, 0.13, 0.4578, 0.37, 0.4177, 0.1532, 0.25, 0.0564, 0.25, 0.01, 0.4578, 0.13, 0.25, 0.0564, 0.08234, 0.1532, 0.04215, 0.13, 0.25, 0.01, 0.08234, 0.1532, 0.08234, 0.3468, 0.04215, 0.37, 0.04215, 0.13, 0.08234, 0.3468, 0.25, 0.4436, 0.25, 0.49, 0.04215, 0.37, 0.4177, 0.3468, 0.25, 0.4436, 0.08234, 0.3468, 0.08234, 0.1532, 0.25, 0.0564, 0.4177, 0.1532, 0.08234, 0.1532, 0.25, 0.0564, 0.25, 0.0564, 0.08234, 0.1532, 0.4177, 0.1532, 0.4177, 0.3468, 0.4177, 0.3468, 0.4177, 0.1532, 0.08234, 0.3468, 0.08234, 0.1532, 0.08234, 0.1532, 0.08234, 0.3468, 0.25, 0.0564, 0.4177, 0.1532, 0.4177, 0.1532, 0.25, 0.0564, 0.4177, 0.3468, 0.25, 0.4436, 0.25, 0.4436, 0.4177, 0.3468, 0.4177, 0.3468, 0.25, 0.4436, 0.25, 0.4436, 0.4177, 0.3468, 0.25, 0.0564, 0.4177, 0.1532, 0.4177, 0.1532, 0.25, 0.0564, 0.08234, 0.3468, 0.08234, 0.1532, 0.08234, 0.1532, 0.08234, 0.3468, 0.4177, 0.1532, 0.4177, 0.3468, 0.4177, 0.3468, 0.4177, 0.1532, 0.08234, 0.1532, 0.25, 0.0564, 0.25, 0.0564, 0.08234, 0.1532, 0.25, 0.4436, 0.08234, 0.3468, 0.08234, 0.3468, 0.25, 0.4436, 1.0, 0.5, 1.0, 1.0, 0.8333, 1.0, 0.8333, 0.5, 0.8333, 0.5, 0.8333, 1.0, 0.6667, 1.0, 0.6667, 0.5, 0.6667, 0.5, 0.6667, 1.0, 0.5, 1.0, 0.5, 0.5, 0.5, 0.5, 0.5, 1.0, 0.3333, 1.0, 0.3333, 0.5, 0.25, 0.4436, 0.08234, 0.3468, 0.08234, 0.3468, 0.25, 0.4436, 0.3333, 0.5, 0.3333, 1.0, 0.1667, 1.0, 0.1667, 0.5, 0.1667, 0.5, 0.1667, 1.0, -8.941e-08, 1.0, -8.941e-08, 0.5, 0.75, 0.49, 0.9578, 0.37, 0.9578, 0.13, 0.75, 0.01, 0.5422, 0.13, 0.5422, 0.37, 0.25, 0.4436, 0.4177, 0.3468, 0.4578, 0.37, 0.25, 0.49, 0.4177, 0.3468, 0.4177, 0.1532, 0.4578, 0.13, 0.4578, 0.37, 0.4177, 0.1532, 0.25, 0.0564, 0.25, 0.01, 0.4578, 0.13, 0.25, 0.0564, 0.08234, 0.1532, 0.04215, 0.13, 0.25, 0.01, 0.08234, 0.1532, 0.08234, 0.3468, 0.04215, 0.37, 0.04215, 0.13, 0.08234, 0.3468, 0.25, 0.4436, 0.25, 0.49, 0.04215, 0.37, 0.4177, 0.3468, 0.25, 0.4436, 0.08234, 0.3468, 0.08234, 0.1532, 0.25, 0.0564, 0.4177, 0.1532, 0.08234, 0.1532, 0.25, 0.0564, 0.25, 0.0564, 0.08234, 0.1532, 0.4177, 0.1532, 0.4177, 0.3468, 0.4177, 0.3468, 0.4177, 0.1532, 0.08234, 0.3468, 0.08234, 0.1532, 0.08234, 0.1532, 0.08234, 0.3468, 0.25, 0.0564, 0.4177, 0.1532, 0.4177, 0.1532, 0.25, 0.0564, 0.4177, 0.3468, 0.25, 0.4436, 0.25, 0.4436, 0.4177, 0.3468, 0.4177, 0.3468, 0.25, 0.4436, 0.25, 0.4436, 0.4177, 0.3468, 0.25, 0.0564, 0.4177, 0.1532, 0.4177, 0.1532, 0.25, 0.0564, 0.08234, 0.3468, 0.08234, 0.1532, 0.08234, 0.1532, 0.08234, 0.3468, 0.4177, 0.1532, 0.4177, 0.3468, 0.4177, 0.3468, 0.4177, 0.1532, 0.08234, 0.1532, 0.25, 0.0564, 0.25, 0.0564, 0.08234, 0.1532, 0.25, 0.4436, 0.08234, 0.3468, 0.08234, 0.3468, 0.25, 0.4436])
me_cube.materials.append(mat_yellow_shotgunammobox)
me_cube.materials.append(mat_black_shotgunammobox)
me_cube.materials.append(mat_yellowscreen_shotgunammobox)
me_cube.materials.append(mat_yellow_shotgunbullet)
me_cube.materials.append(mat_red_shotgunbullet)
me_cube.use_remesh_preserve_volume = False
me_cube.use_remesh_preserve_attributes = False
me_cube.use_mirror_vertex_groups = False
me_cube.update()

# ---- objects
ob_shotgunammo_box = bpy.data.objects.new('ShotgunAmmo_Box', me_cube)
ob_light = bpy.data.objects.new('Light', light_light)
ob_camera = bpy.data.objects.new('Camera', cam_camera)

# ---- transforms, parenting, visibility, modifiers, constraints
ob_shotgunammo_box.location = (0.0, 0.0, 0.0)
ob_shotgunammo_box.lock_rotations_4d = False
ob_shotgunammo_box.empty_display_type = 'ARROWS'
ob_shotgunammo_box.lineart.crease_threshold = 0.0
ob_light.location = (4.076, 1.005, 5.904)
ob_light.rotation_euler = (0.6503, 0.05522, 1.866)
ob_light.lock_rotations_4d = False
ob_light.empty_display_type = 'ARROWS'
ob_light.color = (0.0, 0.0, 0.0, 0.0)
ob_light.lineart.crease_threshold = 0.0
ob_camera.location = (7.359, -6.926, 4.958)
ob_camera.rotation_euler = (1.109, 0.0, 0.8149)
ob_camera.lock_rotations_4d = False
ob_camera.empty_display_type = 'ARROWS'
ob_camera.color = (0.0, 0.0, 0.0, 0.0)
ob_camera.display_type = 'WIRE'
ob_camera.lineart.crease_threshold = 0.0

# ---- collection membership
col_collection.objects.link(ob_shotgunammo_box)
col_collection.objects.link(ob_light)
col_collection.objects.link(ob_camera)

# ---- scene / render settings (as saved in the file)
scene.camera = ob_camera
scene.frame_start = 1; scene.frame_end = 250; scene.frame_set(1)
scene.render.engine = 'BLENDER_EEVEE_NEXT'
scene.cycles.use_denoising = False
scene.cycles.samples = 128
scene.cycles.sampling_pattern = 'TABULATED_SOBOL'
scene.cycles.use_adaptive_sampling = False
scene.cycles.use_light_tree = False
scene.view_settings.view_transform = 'Filmic'
bpy.context.view_layer.update()
